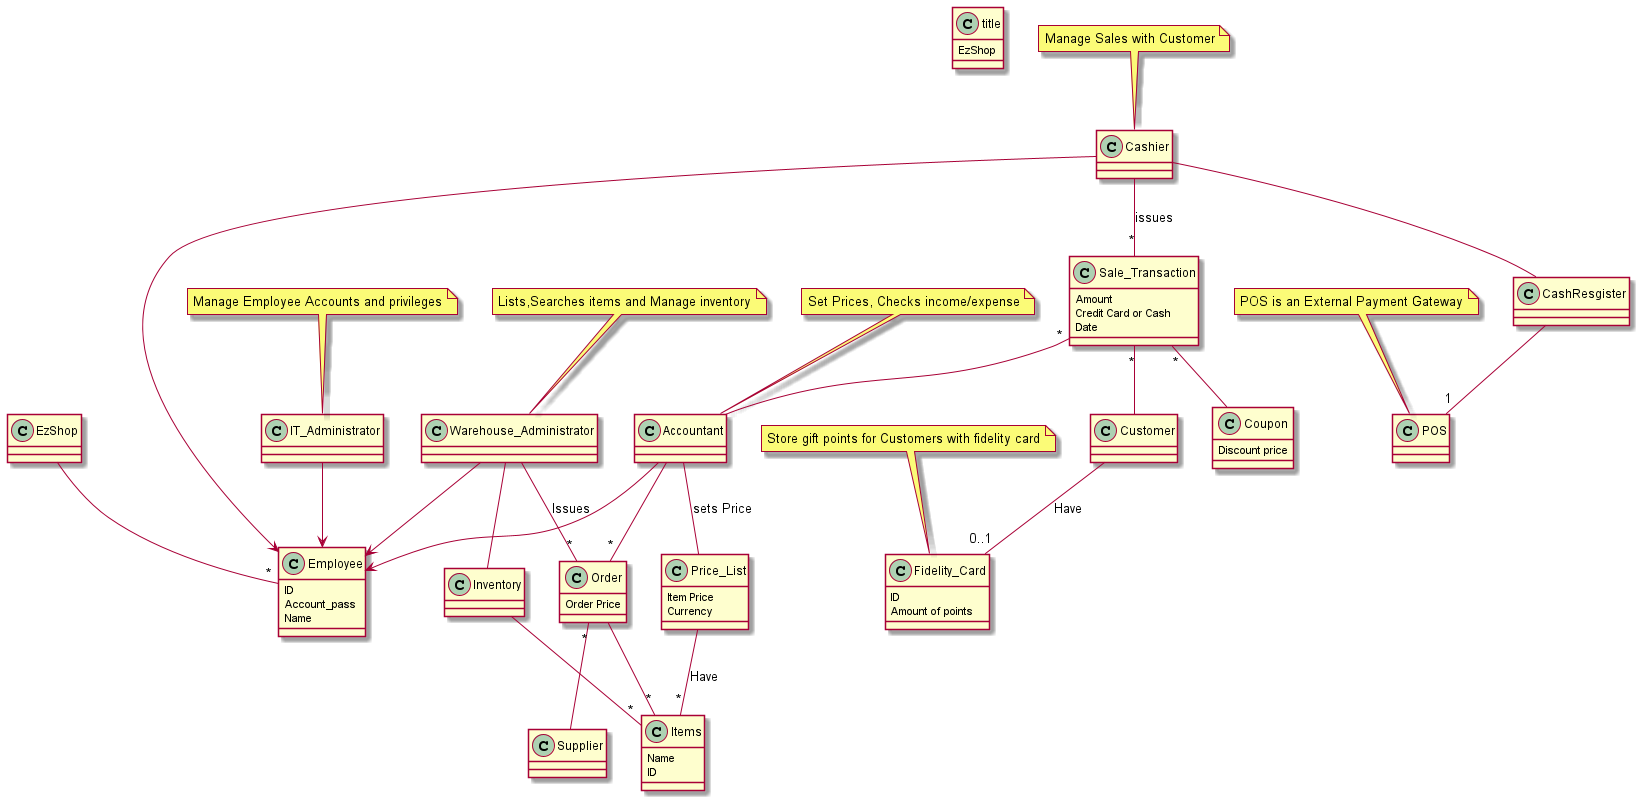

The diagram above was rendered by PlantUML. Its source (embedded in the PNG):
@startuml

title : EzShop

class EzShop {}
class Employee{
    ID
    Account_pass
    Name
}

class POS{}

class Sale_Transaction{
    Amount
    Credit Card or Cash
    Date
}
class Customer{}

class Fidelity_Card{
     ID
     Amount of points
}

class Cashier{}
class CashResgister{}
class Coupon{
    Discount price
}
class IT_Administrator{}
class Accountant{}
class Price_List{
     Item Price
      Currency
}
class Warehouse_Administrator{}

class Inventory{}
class Items{
     Name
     ID
}
class Order {
     Order Price
}
class Supplier {}

note top of POS: POS is an External Payment Gateway
note top of Cashier: Manage Sales with Customer
note top of Fidelity_Card: Store gift points for Customers with fidelity card
note top of IT_Administrator: Manage Employee Accounts and privileges
note top of Accountant: Set Prices, Checks income/expense
note top of Warehouse_Administrator: Lists,Searches items and Manage inventory

EzShop -- "*"Employee
Cashier --> Employee
IT_Administrator --> Employee
Accountant --> Employee
Warehouse_Administrator--> Employee
Cashier -- CashResgister
CashResgister -- "1"POS
Cashier -- "*"Sale_Transaction: issues
Sale_Transaction "*" -- Customer
Sale_Transaction "*" -- Coupon
Sale_Transaction "*" -- Accountant
Customer -- "0..1"Fidelity_Card: Have
Accountant -- "*"Order
Accountant -- Price_List: sets Price
Price_List -- "*"Items: Have
Warehouse_Administrator -- Inventory
Warehouse_Administrator -- "*"Order: Issues
Inventory -- "*"Items
Order -- "*"Items
Order"*"--Supplier


@enduml